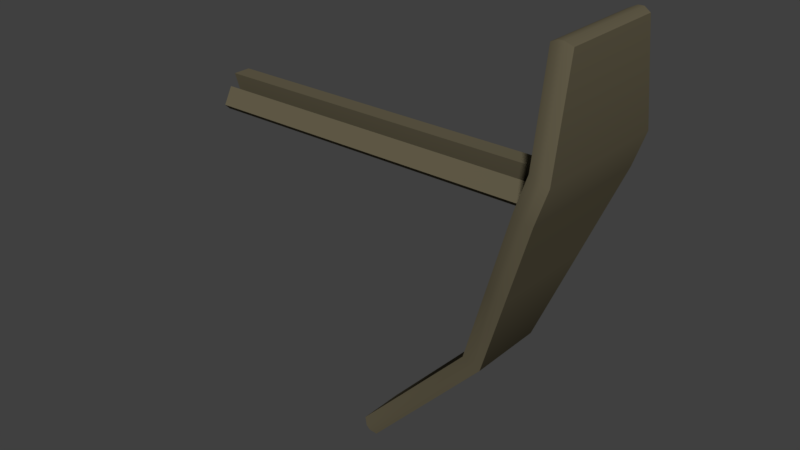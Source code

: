 # Source: exterior_shieldgenerator.blend  (saved by Blender 2.78.0; exported with 4.5.12 LTS)
import bpy
from mathutils import Matrix  # noqa: F401  (used for matrix-valued properties, if any)

bpy.ops.wm.read_factory_settings(use_empty=True)
scene = bpy.context.scene
scene.name = 'Scene'

# ---- collections
col_collection_1 = bpy.data.collections.new('Collection 1'); scene.collection.children.link(col_collection_1)

# ---- materials (node trees are filled in below, after node groups)
mat_metalmat = bpy.data.materials.new('MetalMat')
mat_metalmat.alpha_threshold = 0.0
mat_metalmat.use_transparent_shadow = False
mat_metalmat.diffuse_color = (0.1282, 0.1106, 0.06873, 1.0)
mat_metalmat.roughness = 0.5
mat_metalmat.line_color = (0.0, 0.0, 0.0, 1.0)

# ---- material node trees

# ---- world
world_world = bpy.data.worlds.new('World'); scene.world = world_world
world_world.color = (0.05088, 0.05088, 0.05088)
world_world.use_sun_shadow = False
world_world.sun_shadow_jitter_overblur = 0.0
world_world.cycles.sampling_method = 'MANUAL'

# ---- meshes
me_plane = bpy.data.meshes.new('Plane')
me_plane.from_pydata([(-1.429, 4.482, -7.411), (-1.429, -4.171, -7.411), (7.182, 6.062, 26.57), (7.182, -5.752, 26.57), (7.121, -7.77, 15.46), (7.121, 8.08, 15.46), (5.793, -7.77, 11.61), (5.793, 8.08, 11.61), (-15.96, 2.804, -22.96), (-15.96, -2.494, -22.96), (6.425, 6.3, 26.96), (6.425, -5.99, 26.96), (-2.152, -4.425, -7.181), (-16.78, -2.666, -22.72), (6.421, 8.383, 15.75), (6.421, -8.072, 15.75), (-16.78, 2.976, -22.72), (5.066, -8.072, 11.82), (5.066, 8.383, 11.82), (-2.152, 4.736, -7.181), (5.819, 6.3, 26.96), (5.819, -5.99, 26.96), (-2.718, -4.425, -6.966), (-17.22, -2.666, -22.31), (5.848, 8.383, 15.94), (5.848, -8.072, 15.94), (-17.22, 2.976, -22.31), (4.493, -8.072, 12.02), (4.493, 8.383, 12.02), (-2.718, 4.736, -6.966), (-3.448, -4.171, -6.644), (-3.448, 4.482, -6.644), (5.023, -5.752, 26.57), (5.023, 6.062, 26.57), (5.08, 8.08, 16.16), (5.08, -7.77, 16.16), (3.752, 8.08, 12.31), (3.752, -7.77, 12.31), (-17.54, -2.494, -21.48), (-17.54, 2.804, -21.48), (2.182, 6.281, 2.098), (2.182, -5.971, 2.098), (1.457, 6.559, 2.319), (1.457, -6.248, 2.319), (0.8872, 6.559, 2.526), (0.8872, -6.248, 2.526), (0.1521, -5.971, 2.833), (0.1521, 6.281, 2.833), (-36.81, -0.2449, 11.31), (-36.81, -0.8347, 13.31), (-36.81, 0.5555, 11.31), (-36.81, 1.145, 13.31), (4.752, -0.2449, 11.31), (4.752, -0.8347, 13.31), (4.752, 0.5555, 11.31), (4.752, 1.145, 13.31), (-36.81, -2.505, 10.22), (-36.81, -1.508, 12.05), (-36.81, -1.939, 9.65), (-36.81, -0.1076, 10.65), (4.752, -2.505, 10.22), (4.752, -1.508, 12.05), (4.752, -1.939, 9.65), (4.752, -0.1076, 10.65), (-36.81, 2.264, 9.633), (-36.81, 0.4328, 10.63), (-36.81, 2.83, 10.2), (-36.81, 1.833, 12.03), (4.752, 2.264, 9.633), (4.752, 0.4328, 10.63), (4.752, 2.83, 10.2), (4.752, 1.833, 12.03), (7.182, 6.062, 26.57), (7.182, 6.062, 26.57), (7.182, -5.752, 26.57), (7.182, -5.752, 26.57), (-1.429, -4.171, -7.411), (-15.96, -2.494, -22.96), (-15.96, -2.494, -22.96), (7.121, 8.08, 15.46), (7.121, -7.77, 15.46), (-15.96, 2.804, -22.96), (-15.96, 2.804, -22.96), (5.793, -7.77, 11.61), (5.793, 8.08, 11.61), (2.182, 6.281, 2.098), (2.182, -5.971, 2.098), (-1.429, 4.482, -7.411), (6.425, 6.3, 26.96), (6.425, -5.99, 26.96), (-16.78, -2.666, -22.72), (-16.78, 2.976, -22.72), (5.819, 6.3, 26.96), (5.819, -5.99, 26.96), (-17.22, 2.976, -22.31), (-17.22, -2.666, -22.31), (5.023, -5.752, 26.57), (5.023, -5.752, 26.57), (5.023, 6.062, 26.57), (5.023, 6.062, 26.57), (-3.448, 4.482, -6.644), (-17.54, 2.804, -21.48), (-17.54, 2.804, -21.48), (5.08, -7.77, 16.16), (5.08, 8.08, 16.16), (-17.54, -2.494, -21.48), (-17.54, -2.494, -21.48), (3.752, 8.08, 12.31), (3.752, -7.77, 12.31), (0.1521, -5.971, 2.833), (0.1521, 6.281, 2.833), (-3.448, -4.171, -6.644), (4.752, 0.5555, 11.31), (-36.81, 0.5555, 11.31), (-36.81, 1.145, 13.31), (4.752, 1.145, 13.31), (-36.81, -0.2449, 11.31), (4.752, -0.2449, 11.31), (4.752, -0.8347, 13.31), (-36.81, -0.8347, 13.31), (4.752, -1.939, 9.65), (-36.81, -1.939, 9.65), (-36.81, -0.1076, 10.65), (4.752, -0.1076, 10.65), (-36.81, -2.505, 10.22), (4.752, -2.505, 10.22), (4.752, -1.508, 12.05), (-36.81, -1.508, 12.05), (4.752, 2.83, 10.2), (-36.81, 2.83, 10.2), (-36.81, 1.833, 12.03), (4.752, 1.833, 12.03), (-36.81, 2.264, 9.633), (4.752, 2.264, 9.633), (4.752, 0.4328, 10.63), (-36.81, 0.4328, 10.63)], [], [(80, 83, 84, 79), (72, 74, 80, 79), (85, 84, 83, 86), (87, 76, 77, 81), (75, 73, 88, 89), (78, 1, 12, 90), (2, 5, 14, 10), (4, 3, 11, 15), (82, 9, 13, 91), (6, 4, 15, 17), (5, 7, 18, 14), (40, 0, 19, 42), (41, 6, 17, 43), (0, 8, 16, 19), (24, 20, 10, 14), (43, 17, 27, 45), (15, 11, 21, 25), (26, 29, 19, 16), (91, 13, 23, 94), (25, 27, 17, 15), (92, 93, 89, 88), (14, 18, 28, 24), (22, 95, 90, 12), (44, 28, 18, 42), (104, 107, 108, 103), (96, 98, 104, 103), (109, 108, 107, 110), (111, 100, 101, 105), (92, 99, 97, 93), (24, 34, 33, 20), (28, 36, 34, 24), (44, 47, 36, 28), (26, 102, 31, 29), (23, 106, 39, 94), (22, 30, 38, 95), (45, 46, 30, 22), (25, 35, 37, 27), (21, 32, 35, 25), (27, 37, 46, 45), (29, 31, 47, 44), (111, 109, 110, 100), (29, 44, 42, 19), (12, 43, 45, 22), (1, 41, 43, 12), (7, 40, 42, 18), (87, 85, 86, 76), (50, 51, 115, 112), (52, 53, 119, 48), (113, 54, 117, 116), (55, 114, 49, 118), (58, 59, 123, 120), (60, 61, 127, 56), (121, 62, 125, 124), (63, 122, 57, 126), (66, 67, 131, 128), (68, 69, 135, 64), (129, 70, 133, 132), (71, 130, 65, 134)])
me_plane.polygons.foreach_set('use_smooth', [True] * 58)
_uv = me_plane.uv_layers.new(name='UVMap')
_uv.uv.foreach_set('vector', [0.01836, 0.3515, 0.01836, 0.1592, 0.9816, 0.1592, 0.9816, 0.3515, 0.859, 0.9068, 0.141, 0.9068, 0.01836, 0.3515, 0.9816, 0.3515, 0.8723, -0.08869, 0.9816, 0.2076, 0.01836, 0.2076, 0.1277, -0.08869, 0.7629, 0.326, 0.2371, 0.326, 0.339, -0.181, 0.661, -0.181, 0.141, 0.9068, 0.859, 0.9068, 0.8734, 0.9263, 0.1266, 0.9263, 0.339, -0.181, 0.2371, 0.326, 0.2216, 0.3326, 0.3286, -0.1744, 0.859, 0.9068, 0.9816, 0.3515, 1.0, 0.366, 0.8734, 0.9263, 0.01836, 0.3515, 0.141, 0.9068, 0.1266, 0.9263, 0.0, 0.366, 0.661, -0.181, 0.339, -0.181, 0.3286, -0.1744, 0.6714, -0.1744, 0.01836, 0.1592, 0.01836, 0.3515, 0.0, 0.366, 0.0, 0.1699, 0.9816, 0.3515, 0.9816, 0.1592, 1.0, 0.1699, 1.0, 0.366, 0.8723, 0.3103, 0.7629, -0.1423, 0.7784, -0.1312, 0.8892, 0.3211, 0.1277, -0.08869, 0.01836, 0.2076, 0.0, 0.2143, 0.1108, -0.08178, 0.7629, 0.326, 0.661, -0.181, 0.6714, -0.1744, 0.7784, 0.3326, 1.0, 0.3759, 0.8734, 0.9263, 0.8734, 0.9263, 1.0, 0.366, 0.1108, -0.08178, 0.0, 0.2143, 0.0, 0.2205, 0.1108, -0.07535, 0.0, 0.366, 0.1266, 0.9263, 0.1266, 0.9263, 0.0, 0.3759, 0.6714, -0.1625, 0.7784, 0.3387, 0.7784, 0.3326, 0.6714, -0.1744, 0.6714, -0.1744, 0.3286, -0.1744, 0.3286, -0.1625, 0.6714, -0.1625, 0.0, 0.3759, 0.0, 0.1798, 0.0, 0.1699, 0.0, 0.366, 0.8734, 0.9263, 0.1266, 0.9263, 0.1266, 0.9263, 0.8734, 0.9263, 1.0, 0.366, 1.0, 0.1699, 1.0, 0.1798, 1.0, 0.3759, 0.2216, 0.3387, 0.3286, -0.1625, 0.3286, -0.1744, 0.2216, 0.3326, 0.8892, -0.07535, 1.0, 0.2205, 1.0, 0.2143, 0.8892, -0.08178, 0.9816, 0.3867, 0.9816, 0.1944, 0.01836, 0.1944, 0.01836, 0.3867, 0.141, 0.9068, 0.859, 0.9068, 0.9816, 0.3867, 0.01836, 0.3867, 0.1277, -0.06578, 0.01836, 0.2296, 0.9816, 0.2296, 0.8723, -0.06578, 0.2371, 0.3479, 0.7629, 0.3479, 0.661, -0.1388, 0.339, -0.1388, 0.8734, 0.9263, 0.859, 0.9068, 0.141, 0.9068, 0.1266, 0.9263, 1.0, 0.3759, 0.9816, 0.3867, 0.859, 0.9068, 0.8734, 0.9263, 1.0, 0.1798, 0.9816, 0.1944, 0.9816, 0.3867, 1.0, 0.3759, 0.8892, -0.07535, 0.8723, -0.06578, 0.9816, 0.2296, 1.0, 0.2205, 0.6714, -0.1625, 0.661, -0.1388, 0.7629, 0.3479, 0.7784, 0.3387, 0.3286, -0.1625, 0.339, -0.1388, 0.661, -0.1388, 0.6714, -0.1625, 0.2216, 0.3387, 0.2371, 0.3479, 0.339, -0.1388, 0.3286, -0.1625, 0.1108, 0.3311, 0.1277, 0.346, 0.2371, -0.1052, 0.2216, -0.1208, 0.0, 0.3759, 0.01836, 0.3867, 0.01836, 0.1944, 0.0, 0.1798, 0.1266, 0.9263, 0.141, 0.9068, 0.01836, 0.3867, 0.0, 0.3759, 0.0, 0.2205, 0.01836, 0.2296, 0.1277, -0.06578, 0.1108, -0.07535, 0.7784, -0.1208, 0.7629, -0.1052, 0.8723, 0.346, 0.8892, 0.3311, 0.2371, -0.1052, 0.1277, 0.346, 0.8723, 0.346, 0.7629, -0.1052, 0.7784, -0.1208, 0.8892, 0.3311, 0.8892, 0.3211, 0.7784, -0.1312, 0.2216, -0.1312, 0.1108, 0.3211, 0.1108, 0.3311, 0.2216, -0.1208, 0.2371, -0.1423, 0.1277, 0.3103, 0.1108, 0.3211, 0.2216, -0.1312, 0.9816, 0.2076, 0.8723, -0.08869, 0.8892, -0.08178, 1.0, 0.2143, 0.7629, -0.1423, 0.8723, 0.3103, 0.1277, 0.3103, 0.2371, -0.1423, -1.862, 0.327, -1.862, 0.3495, 2.915, 0.3495, 2.915, 0.327, 2.915, 0.327, 2.915, 0.3495, -1.862, 0.3495, -1.862, 0.327, -1.862, 0.327, 2.915, 0.327, 2.915, 0.327, -1.862, 0.327, 2.915, 0.3495, -1.862, 0.3495, -1.862, 0.3495, 2.915, 0.3495, -1.862, 0.3084, -1.862, 0.3196, 2.915, 0.3196, 2.915, 0.3084, 2.915, 0.3147, 2.915, 0.3353, -1.862, 0.3353, -1.862, 0.3147, -1.862, 0.3084, 2.915, 0.3084, 2.915, 0.3147, -1.862, 0.3147, 2.915, 0.3196, -1.862, 0.3196, -1.862, 0.3353, 2.915, 0.3353, -1.862, 0.3145, -1.862, 0.3351, 2.915, 0.3351, 2.915, 0.3145, 2.915, 0.3082, 2.915, 0.3194, -1.862, 0.3194, -1.862, 0.3082, -1.862, 0.3145, 2.915, 0.3145, 2.915, 0.3082, -1.862, 0.3082, 2.915, 0.3351, -1.862, 0.3351, -1.862, 0.3194, 2.915, 0.3194])
me_plane.materials.append(mat_metalmat)
me_plane.use_remesh_preserve_volume = False
me_plane.use_remesh_preserve_attributes = False
me_plane.use_mirror_vertex_groups = False
me_plane.update()

# ---- objects
ob_plane_001 = bpy.data.objects.new('Plane.001', me_plane)

# ---- transforms, parenting, visibility, modifiers, constraints
ob_plane_001.location = (0.0, 0.0, 0.0)
ob_plane_001.lineart.crease_threshold = 0.0

# ---- collection membership
col_collection_1.objects.link(ob_plane_001)

# ---- scene / render settings (as saved in the file)
scene.frame_start = 1; scene.frame_end = 2; scene.frame_set(1)
scene.render.engine = 'BLENDER_EEVEE_NEXT'
scene.render.resolution_percentage = 50
scene.render.dither_intensity = 0.0
scene.cycles.use_denoising = False
scene.cycles.samples = 128
scene.cycles.sampling_pattern = 'TABULATED_SOBOL'
scene.cycles.light_sampling_threshold = 0.0
scene.cycles.use_adaptive_sampling = False
scene.cycles.use_light_tree = False
scene.cycles.blur_glossy = 0.0
scene.cycles.sample_clamp_indirect = 0.0
scene.view_settings.view_transform = 'Standard'
bpy.context.view_layer.update()

# ---- added for rendering (the .blend has no active camera and no usable light): camera, sun
cam_auto = bpy.data.cameras.new('AutoCamera')
cam_auto.lens = 50.0
cam_auto.sensor_width = 36.0
cam_auto.clip_end = 1112.99
ob_auto_camera = bpy.data.objects.new('AutoCamera', cam_auto)
scene.collection.objects.link(ob_auto_camera)
ob_auto_camera.location = (48.6034, -75.9472, 52.7395)
ob_auto_camera.rotation_euler = (1.09748, -7.21219e-08, 0.694738)
scene.camera = ob_auto_camera
light_auto_sun = bpy.data.lights.new('AutoSun', 'SUN')
light_auto_sun.energy = 3.0
light_auto_sun.angle = 0.0523599
ob_auto_sun = bpy.data.objects.new('AutoSun', light_auto_sun)
scene.collection.objects.link(ob_auto_sun)
ob_auto_sun.rotation_euler = (0.872665, 0.174533, 0.523599)
bpy.context.view_layer.update()

